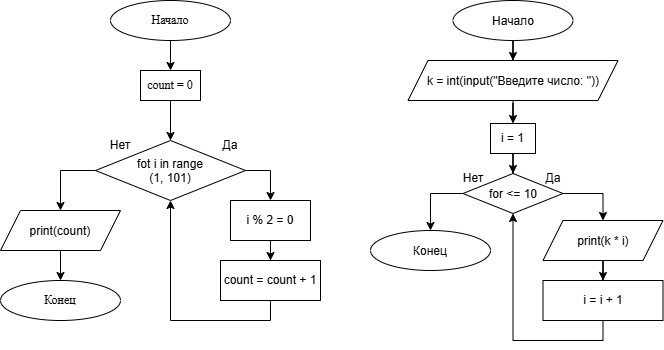

The diagram above was exported from draw.io. Its source (the exported page's mxGraphModel, read from the mxfile embedded in the PNG):
<mxGraphModel dx="2161" dy="781" grid="1" gridSize="10" guides="1" tooltips="1" connect="1" arrows="1" fold="1" page="1" pageScale="1" pageWidth="690" pageHeight="980" math="0" shadow="0">
  <root>
    <mxCell id="0" />
    <mxCell id="1" parent="0" />
    <mxCell id="AH_QR8ry4uTmttywrh9S-4" edge="1" parent="1" source="AH_QR8ry4uTmttywrh9S-1" style="edgeStyle=orthogonalEdgeStyle;rounded=0;hachureGap=4;orthogonalLoop=1;jettySize=auto;html=1;entryX=0.5;entryY=0;entryDx=0;entryDy=0;fontFamily=Architects Daughter;fontSource=https%3A%2F%2Ffonts.googleapis.com%2Fcss%3Ffamily%3DArchitects%2BDaughter;defaultLabelBackgroundColor=page;" target="AH_QR8ry4uTmttywrh9S-2">
      <mxGeometry relative="1" as="geometry" />
    </mxCell>
    <mxCell id="AH_QR8ry4uTmttywrh9S-1" parent="1" style="ellipse;whiteSpace=wrap;html=1;shapeInside=1;hachureGap=4;fontFamily=Architects Daughter;fontSource=https%3A%2F%2Ffonts.googleapis.com%2Fcss%3Ffamily%3DArchitects%2BDaughter;rounded=0;" value="Начало" vertex="1">
      <mxGeometry height="40" width="120" x="-420" y="210" as="geometry" />
    </mxCell>
    <mxCell id="AH_QR8ry4uTmttywrh9S-6" edge="1" parent="1" source="AH_QR8ry4uTmttywrh9S-2" style="edgeStyle=orthogonalEdgeStyle;rounded=0;orthogonalLoop=1;jettySize=auto;html=1;entryX=0.5;entryY=0;entryDx=0;entryDy=0;defaultLabelBackgroundColor=page;" target="AH_QR8ry4uTmttywrh9S-5">
      <mxGeometry relative="1" as="geometry" />
    </mxCell>
    <mxCell id="AH_QR8ry4uTmttywrh9S-2" parent="1" style="rounded=0;whiteSpace=wrap;html=1;hachureGap=4;fontFamily=Times New Roman;" value="count = 0" vertex="1">
      <mxGeometry height="30" width="60" x="-390" y="280" as="geometry" />
    </mxCell>
    <mxCell id="AH_QR8ry4uTmttywrh9S-10" edge="1" parent="1" source="AH_QR8ry4uTmttywrh9S-5" style="edgeStyle=orthogonalEdgeStyle;rounded=0;orthogonalLoop=1;jettySize=auto;html=1;entryX=0.5;entryY=0;entryDx=0;entryDy=0;defaultLabelBackgroundColor=page;" target="AH_QR8ry4uTmttywrh9S-9">
      <mxGeometry relative="1" x="-0.3091" as="geometry">
        <Array as="points">
          <mxPoint x="-260" y="380" />
        </Array>
      </mxGeometry>
    </mxCell>
    <mxCell id="AH_QR8ry4uTmttywrh9S-16" edge="1" parent="1" source="AH_QR8ry4uTmttywrh9S-5" style="edgeStyle=orthogonalEdgeStyle;rounded=0;orthogonalLoop=1;jettySize=auto;html=1;entryX=0.5;entryY=0;entryDx=0;entryDy=0;defaultLabelBackgroundColor=page;" target="AH_QR8ry4uTmttywrh9S-15">
      <mxGeometry relative="1" as="geometry">
        <Array as="points">
          <mxPoint x="-470" y="380" />
        </Array>
      </mxGeometry>
    </mxCell>
    <mxCell id="AH_QR8ry4uTmttywrh9S-5" parent="1" style="rhombus;whiteSpace=wrap;html=1;shapeInside=1;" value="fot i in range (1, 101)" vertex="1">
      <mxGeometry height="60" width="150" x="-435" y="350" as="geometry" />
    </mxCell>
    <mxCell id="AH_QR8ry4uTmttywrh9S-7" parent="1" style="text;html=1;whiteSpace=wrap;strokeColor=none;fillColor=none;align=center;verticalAlign=middle;rounded=0;" value="Да" vertex="1">
      <mxGeometry height="30" width="60" x="-330" y="340" as="geometry" />
    </mxCell>
    <mxCell id="AH_QR8ry4uTmttywrh9S-8" parent="1" style="text;html=1;whiteSpace=wrap;strokeColor=none;fillColor=none;align=center;verticalAlign=middle;rounded=0;" value="Нет" vertex="1">
      <mxGeometry height="30" width="60" x="-440" y="340" as="geometry" />
    </mxCell>
    <mxCell id="AH_QR8ry4uTmttywrh9S-12" edge="1" parent="1" source="AH_QR8ry4uTmttywrh9S-9" style="edgeStyle=orthogonalEdgeStyle;rounded=0;orthogonalLoop=1;jettySize=auto;html=1;entryX=0.5;entryY=0;entryDx=0;entryDy=0;defaultLabelBackgroundColor=page;" target="AH_QR8ry4uTmttywrh9S-11">
      <mxGeometry relative="1" as="geometry" />
    </mxCell>
    <mxCell id="AH_QR8ry4uTmttywrh9S-9" parent="1" style="rounded=0;whiteSpace=wrap;html=1;" value="i % 2 = 0" vertex="1">
      <mxGeometry height="40" width="80" x="-300" y="410" as="geometry" />
    </mxCell>
    <mxCell id="AH_QR8ry4uTmttywrh9S-13" edge="1" parent="1" source="AH_QR8ry4uTmttywrh9S-11" style="edgeStyle=orthogonalEdgeStyle;rounded=0;orthogonalLoop=1;jettySize=auto;html=1;entryX=0.5;entryY=1;entryDx=0;entryDy=0;defaultLabelBackgroundColor=page;" target="AH_QR8ry4uTmttywrh9S-5">
      <mxGeometry relative="1" as="geometry">
        <Array as="points">
          <mxPoint x="-260" y="530" />
          <mxPoint x="-360" y="530" />
        </Array>
      </mxGeometry>
    </mxCell>
    <mxCell id="AH_QR8ry4uTmttywrh9S-11" parent="1" style="rounded=0;whiteSpace=wrap;html=1;" value="count = count + 1" vertex="1">
      <mxGeometry height="40" width="100" x="-310" y="470" as="geometry" />
    </mxCell>
    <mxCell id="AH_QR8ry4uTmttywrh9S-14" parent="1" style="ellipse;whiteSpace=wrap;html=1;shapeInside=1;hachureGap=4;fontFamily=Architects Daughter;fontSource=https%3A%2F%2Ffonts.googleapis.com%2Fcss%3Ffamily%3DArchitects%2BDaughter;rounded=0;" value="Конец" vertex="1">
      <mxGeometry height="40" width="120" x="-530" y="490" as="geometry" />
    </mxCell>
    <mxCell id="AH_QR8ry4uTmttywrh9S-17" edge="1" parent="1" source="AH_QR8ry4uTmttywrh9S-15" style="edgeStyle=orthogonalEdgeStyle;rounded=0;orthogonalLoop=1;jettySize=auto;html=1;entryX=0.5;entryY=0;entryDx=0;entryDy=0;defaultLabelBackgroundColor=page;" target="AH_QR8ry4uTmttywrh9S-14">
      <mxGeometry relative="1" as="geometry" />
    </mxCell>
    <mxCell id="AH_QR8ry4uTmttywrh9S-15" parent="1" style="shape=parallelogram;perimeter=parallelogramPerimeter;whiteSpace=wrap;html=1;shapeInside=1;fixedSize=1;size=20;" value="print(count)" vertex="1">
      <mxGeometry height="40" width="120" x="-530" y="420" as="geometry" />
    </mxCell>
    <mxCell id="48h6jlamthIhZEZnNri9-1" edge="1" parent="1" source="48h6jlamthIhZEZnNri9-2" style="edgeStyle=orthogonalEdgeStyle;rounded=0;orthogonalLoop=1;jettySize=auto;html=1;entryX=0.5;entryY=0;entryDx=0;entryDy=0;defaultLabelBackgroundColor=page;" target="48h6jlamthIhZEZnNri9-4">
      <mxGeometry relative="1" as="geometry" />
    </mxCell>
    <mxCell id="48h6jlamthIhZEZnNri9-2" parent="1" style="ellipse;whiteSpace=wrap;html=1;shapeInside=1;" value="Начало" vertex="1">
      <mxGeometry height="40" width="120" x="-77.5" y="210" as="geometry" />
    </mxCell>
    <mxCell id="48h6jlamthIhZEZnNri9-3" edge="1" parent="1" source="48h6jlamthIhZEZnNri9-4" style="edgeStyle=orthogonalEdgeStyle;rounded=0;orthogonalLoop=1;jettySize=auto;html=1;defaultLabelBackgroundColor=page;" target="48h6jlamthIhZEZnNri9-11">
      <mxGeometry relative="1" x="-0.3534" as="geometry">
        <mxPoint x="212.5" y="390" as="targetPoint" />
      </mxGeometry>
    </mxCell>
    <mxCell id="48h6jlamthIhZEZnNri9-4" parent="1" style="shape=parallelogram;perimeter=parallelogramPerimeter;whiteSpace=wrap;html=1;shapeInside=1;fixedSize=1;" value="k = int(input(&quot;Введите число: &quot;))" vertex="1">
      <mxGeometry height="40" width="210" x="-122.5" y="270" as="geometry" />
    </mxCell>
    <mxCell id="48h6jlamthIhZEZnNri9-5" edge="1" parent="1" source="48h6jlamthIhZEZnNri9-7" style="edgeStyle=orthogonalEdgeStyle;rounded=0;orthogonalLoop=1;jettySize=auto;html=1;defaultLabelBackgroundColor=page;exitX=1;exitY=0.5;exitDx=0;exitDy=0;" target="48h6jlamthIhZEZnNri9-13">
      <mxGeometry relative="1" as="geometry" />
    </mxCell>
    <mxCell id="48h6jlamthIhZEZnNri9-6" edge="1" parent="1" source="48h6jlamthIhZEZnNri9-7" style="edgeStyle=orthogonalEdgeStyle;rounded=0;orthogonalLoop=1;jettySize=auto;html=1;defaultLabelBackgroundColor=page;exitX=0;exitY=0.5;exitDx=0;exitDy=0;" target="48h6jlamthIhZEZnNri9-16">
      <mxGeometry relative="1" as="geometry" />
    </mxCell>
    <mxCell id="48h6jlamthIhZEZnNri9-7" parent="1" style="rhombus;whiteSpace=wrap;html=1;shapeInside=1;" value="for &amp;lt;= 10" vertex="1">
      <mxGeometry height="40" width="100" x="-67.5" y="383" as="geometry" />
    </mxCell>
    <mxCell id="48h6jlamthIhZEZnNri9-8" parent="1" style="text;html=1;whiteSpace=wrap;strokeColor=none;fillColor=none;align=center;verticalAlign=middle;rounded=0;" value="Да" vertex="1">
      <mxGeometry height="30" width="60" x="-7.5" y="373" as="geometry" />
    </mxCell>
    <mxCell id="48h6jlamthIhZEZnNri9-9" parent="1" style="text;html=1;whiteSpace=wrap;strokeColor=none;fillColor=none;align=center;verticalAlign=middle;rounded=0;" value="Нет" vertex="1">
      <mxGeometry height="30" width="60" x="-87.5" y="373" as="geometry" />
    </mxCell>
    <mxCell id="48h6jlamthIhZEZnNri9-10" edge="1" parent="1" source="48h6jlamthIhZEZnNri9-11" style="edgeStyle=orthogonalEdgeStyle;rounded=0;orthogonalLoop=1;jettySize=auto;html=1;defaultLabelBackgroundColor=page;" target="48h6jlamthIhZEZnNri9-7">
      <mxGeometry relative="1" as="geometry" />
    </mxCell>
    <mxCell id="48h6jlamthIhZEZnNri9-11" parent="1" style="rounded=0;whiteSpace=wrap;html=1;" value="i = 1" vertex="1">
      <mxGeometry height="30" width="45" x="-40" y="333" as="geometry" />
    </mxCell>
    <mxCell id="48h6jlamthIhZEZnNri9-12" edge="1" parent="1" source="48h6jlamthIhZEZnNri9-13" style="edgeStyle=orthogonalEdgeStyle;rounded=0;orthogonalLoop=1;jettySize=auto;html=1;defaultLabelBackgroundColor=page;" target="48h6jlamthIhZEZnNri9-15">
      <mxGeometry relative="1" as="geometry" />
    </mxCell>
    <mxCell id="48h6jlamthIhZEZnNri9-13" parent="1" style="shape=parallelogram;perimeter=parallelogramPerimeter;whiteSpace=wrap;html=1;shapeInside=1;fixedSize=1;" value="print(k * i)" vertex="1">
      <mxGeometry height="40" width="120" x="12.5" y="430" as="geometry" />
    </mxCell>
    <mxCell id="48h6jlamthIhZEZnNri9-14" edge="1" parent="1" source="48h6jlamthIhZEZnNri9-15" style="edgeStyle=orthogonalEdgeStyle;rounded=0;orthogonalLoop=1;jettySize=auto;html=1;defaultLabelBackgroundColor=page;" target="48h6jlamthIhZEZnNri9-7">
      <mxGeometry relative="1" x="0.2236" as="geometry">
        <Array as="points">
          <mxPoint x="72.5" y="550" />
          <mxPoint x="-17.5" y="550" />
        </Array>
      </mxGeometry>
    </mxCell>
    <mxCell id="48h6jlamthIhZEZnNri9-15" parent="1" style="rounded=0;whiteSpace=wrap;html=1;" value="i = i + 1" vertex="1">
      <mxGeometry height="40" width="120" x="12.5" y="490" as="geometry" />
    </mxCell>
    <mxCell id="48h6jlamthIhZEZnNri9-16" parent="1" style="ellipse;whiteSpace=wrap;html=1;shapeInside=1;" value="Конец" vertex="1">
      <mxGeometry height="40" width="120" x="-160" y="440" as="geometry" />
    </mxCell>
  </root>
</mxGraphModel>